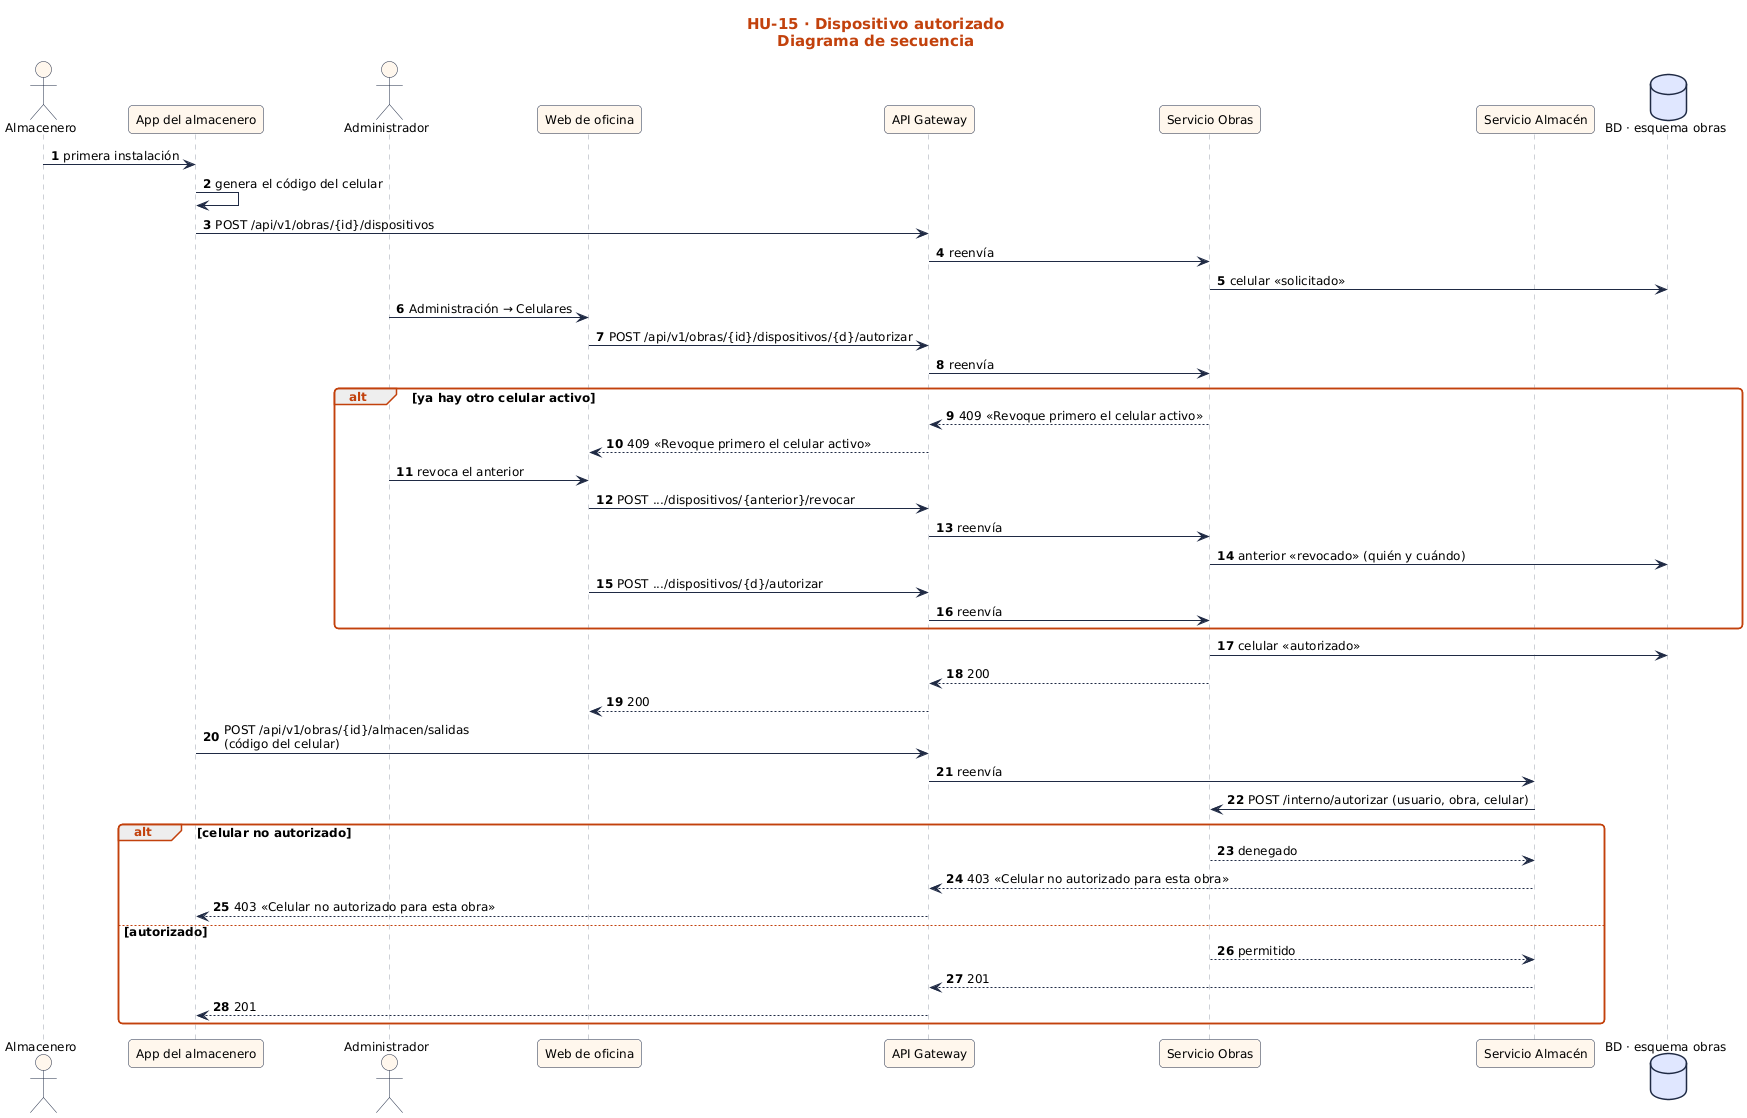

The diagram above was rendered by PlantUML. Its source (embedded in the PNG):
@startuml
!include ../../estilo.iuml
title HU-15 · Dispositivo autorizado\nDiagrama de secuencia
autonumber
actor "Almacenero" as AL
participant "App del almacenero" as APP
actor "Administrador" as AD
participant "Web de oficina" as UI
participant "API Gateway" as GW
participant "Servicio Obras" as SO
participant "Servicio Almacén" as SA
database "BD · esquema obras" as BD
AL -> APP : primera instalación
APP -> APP : genera el código del celular
APP -> GW : POST /api/v1/obras/{id}/dispositivos
GW -> SO : reenvía
SO -> BD : celular «solicitado»
AD -> UI : Administración → Celulares
UI -> GW : POST /api/v1/obras/{id}/dispositivos/{d}/autorizar
GW -> SO : reenvía
alt ya hay otro celular activo
  SO --> GW : 409 «Revoque primero el celular activo»
  GW --> UI : 409 «Revoque primero el celular activo»
  AD -> UI : revoca el anterior
  UI -> GW : POST .../dispositivos/{anterior}/revocar
  GW -> SO : reenvía
  SO -> BD : anterior «revocado» (quién y cuándo)
  UI -> GW : POST .../dispositivos/{d}/autorizar
  GW -> SO : reenvía
end
SO -> BD : celular «autorizado»
SO --> GW : 200
GW --> UI : 200
APP -> GW : POST /api/v1/obras/{id}/almacen/salidas\n(código del celular)
GW -> SA : reenvía
SA -> SO : POST /interno/autorizar (usuario, obra, celular)
alt celular no autorizado
  SO --> SA : denegado
  SA --> GW : 403 «Celular no autorizado para esta obra»
  GW --> APP : 403 «Celular no autorizado para esta obra»
else autorizado
  SO --> SA : permitido
  SA --> GW : 201
  GW --> APP : 201
end
@enduml